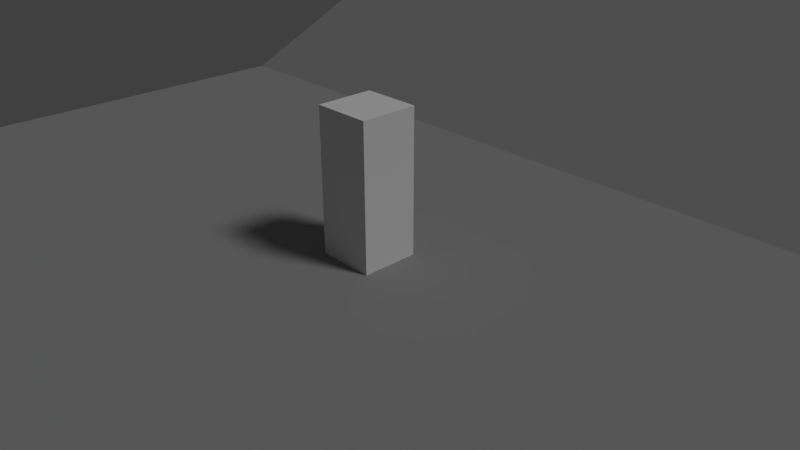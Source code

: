 # Source: CharacterController_Template.blend  (saved by Blender 2.79.1; exported with 4.5.12 LTS)
import bpy
from mathutils import Matrix  # noqa: F401  (used for matrix-valued properties, if any)

bpy.ops.wm.read_factory_settings(use_empty=True)
scene = bpy.context.scene
scene.name = 'Scene'

# ---- collections
col_collection_1 = bpy.data.collections.new('Collection 1'); scene.collection.children.link(col_collection_1)

# ---- materials (node trees are filled in below, after node groups)
mat_testground1 = bpy.data.materials.new('TestGround1')
mat_testground1.alpha_threshold = 0.0
mat_testground1.use_transparent_shadow = False
mat_testground1.diffuse_color = (0.3032, 0.3032, 0.3032, 1.0)
mat_testground1.roughness = 0.5
mat_testground1.specular_intensity = 0.2143

# ---- material node trees

# ---- world
world_world = bpy.data.worlds.new('World'); scene.world = world_world
world_world.color = (0.05088, 0.05088, 0.05088)
world_world.use_sun_shadow = False
world_world.sun_shadow_jitter_overblur = 0.0
world_world.cycles.sampling_method = 'MANUAL'

# ---- cameras
cam_camera = bpy.data.cameras.new('Camera')
cam_camera.clip_end = 100.0
cam_camera.lens = 35.0
cam_camera.sensor_width = 32.0
cam_camera.sensor_height = 18.0
cam_camera.ortho_scale = 7.314
cam_camera.dof.focus_distance = 0.0
cam_camera.dof.aperture_fstop = 128.0

# ---- lights
light_lamp_001 = bpy.data.lights.new('Lamp.001', 'SUN')
light_lamp_001.transmission_factor = 0.0
light_lamp_001.cutoff_distance = 30.0
light_lamp_001.angle = 0.1993
light_lamp_001.energy = 1.0
light_lamp_001.shadow_buffer_clip_start = 1.001
light_lamp_001.shadow_soft_size = 0.1
light_lamp_001.shadow_cascade_max_distance = 1000.0

# ---- meshes
me_cube_001 = bpy.data.meshes.new('Cube.001')
me_cube_001.from_pydata([(-0.4, -0.4, -1.0), (-0.4, -0.4, 1.0), (-0.4, 0.4, -1.0), (-0.4, 0.4, 1.0), (0.4, -0.4, -1.0), (0.4, -0.4, 1.0), (0.4, 0.4, -1.0), (0.4, 0.4, 1.0)], [], [(0, 1, 3, 2), (2, 3, 7, 6), (6, 7, 5, 4), (4, 5, 1, 0), (2, 6, 4, 0), (7, 3, 1, 5)])
me_cube_001.use_remesh_preserve_volume = False
me_cube_001.use_remesh_preserve_attributes = False
me_cube_001.use_mirror_vertex_groups = False
me_cube_001.update()
me_plane = bpy.data.meshes.new('Plane')
me_plane.from_pydata([(8.0, 4.0, 0.0), (-8.0, 4.0, 0.0), (8.0, -8.0, 0.0), (-8.0, -8.0, 0.0), (8.0, 11.13, 3.373), (-8.0, 11.13, 3.373), (8.0, 17.13, 3.373), (-8.0, 17.13, 3.373)], [], [(3, 2, 0, 1), (1, 0, 4, 5), (5, 4, 6, 7)])
_uv = me_plane.uv_layers.new(name='UVMap')
_uv.uv.foreach_set('vector', [0.5, 0.5, 8.5, 0.5, 8.5, 6.5, 0.5, 6.5, 0.5, 0.5, 8.5, 0.5, 8.5, 4.063, 0.5, 4.063, 0.5, 0.06258, 8.5, 0.06258, 8.5, 3.063, 0.5, 3.063])
me_plane.materials.append(mat_testground1)
me_plane.use_remesh_preserve_volume = False
me_plane.use_remesh_preserve_attributes = False
me_plane.use_mirror_vertex_groups = False
me_plane.update()

# ---- objects
ob_cube = bpy.data.objects.new('Cube', me_cube_001)
ob_camera = bpy.data.objects.new('Camera', cam_camera)
ob_sun = bpy.data.objects.new('Sun', light_lamp_001)
ob_testground = bpy.data.objects.new('TestGround', me_plane)

# ---- transforms, parenting, visibility, modifiers, constraints
ob_cube.location = (0.0, 0.0, 1.0)
ob_cube.lineart.crease_threshold = 0.0
ob_camera.location = (7.481, -6.508, 5.344)
ob_camera.rotation_euler = (1.109, 0.0, 0.8149)
ob_camera.lock_rotations_4d = False
ob_camera.empty_display_type = 'ARROWS'
ob_camera.color = (0.0, 0.0, 0.0, 0.0)
ob_camera.display_type = 'WIRE'
ob_camera.lineart.crease_threshold = 0.0
ob_sun.location = (6.945, 3.959, 9.017)
ob_sun.rotation_euler = (0.6503, 0.05522, 1.866)
ob_sun.lock_rotations_4d = False
ob_sun.empty_display_type = 'ARROWS'
ob_sun.color = (0.0, 0.0, 0.0, 0.0)
ob_sun.lineart.crease_threshold = 0.0
ob_testground.location = (0.0, 0.0, 0.0)
ob_testground.lineart.crease_threshold = 0.0

# ---- collection membership
col_collection_1.objects.link(ob_cube)
col_collection_1.objects.link(ob_camera)
col_collection_1.objects.link(ob_sun)
col_collection_1.objects.link(ob_testground)

# ---- scene / render settings (as saved in the file)
scene.camera = ob_camera
scene.frame_start = 1; scene.frame_end = 250; scene.frame_set(1)
scene.render.engine = 'BLENDER_EEVEE_NEXT'
scene.render.resolution_percentage = 50
scene.render.dither_intensity = 0.0
scene.cycles.use_denoising = False
scene.cycles.samples = 128
scene.cycles.sampling_pattern = 'TABULATED_SOBOL'
scene.cycles.use_adaptive_sampling = False
scene.cycles.use_light_tree = False
scene.view_settings.view_transform = 'Standard'
bpy.context.view_layer.update()
